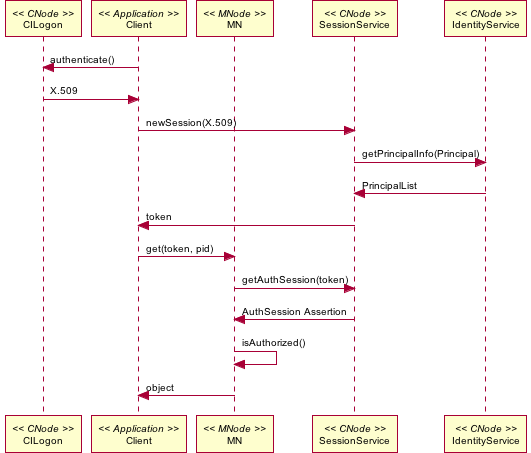

The diagram above was rendered by PlantUML. Its source (embedded in the PNG):
@startuml images/auth_02.png
skinparam activityFontColor black
skinparam activityFontSize 10
skinparam activityFontName arial
skinparam activityArrowFontColor black
skinparam activityArrowFontSize 10
skinparam activityArrowFontName arial
skinparam classArrowFontColor black
skinparam classArrowFontSize 10
skinparam classArrowFontName arial
skinparam classAttributeFontColor black
skinparam classAttributeFontSize 10
skinparam classAttributeFontName arial
skinparam classFontColor black
skinparam classFontSize 10
skinparam classFontName arial
skinparam componentFontColor black
skinparam componentFontSize 10
skinparam componentFontName arial
skinparam componentArrowFontColor black
skinparam componentArrowFontSize 10
skinparam componentArrowFontName arial
skinparam noteFontColor black
skinparam noteFontSize 10
skinparam noteFontName arial
skinparam packageFontColor black
skinparam packageFontSize 10
skinparam packageFontName arial
skinparam sequenceActorFontColor black
skinparam sequenceActorFontSize 10
skinparam sequenceActorFontName arial
skinparam sequenceArrowFontColor black
skinparam sequenceArrowFontSize 10
skinparam sequenceArrowFontName arial
skinparam sequenceGroupingFontColor black
skinparam sequenceGroupingFontSize 10
skinparam sequenceGroupingFontName arial
skinparam sequenceGroupingHeaderFontColor black
skinparam sequenceGroupingHeaderFontSize 10
skinparam sequenceGroupingHeaderFontName arial
skinparam sequenceParticipantFontColor black
skinparam sequenceParticipantFontSize 10
skinparam sequenceParticipantFontName arial
skinparam sequenceTitleFontColor black
skinparam sequenceTitleFontSize 10
skinparam sequenceTitleFontName arial
skinparam titleFontColor black
skinparam titleFontSize 10
skinparam titleFontName arial
skinparam usecaseFontColor black
skinparam usecaseFontSize 7
skinparam usecaseFontName arial
skinparam usecaseActorFontColor black
skinparam usecaseActorFontSize 7
skinparam usecaseActorFontName arial
skinparam usecaseArrowFontColor black
skinparam usecaseArrowFontSize 7
skinparam usecaseArrowFontName arial
participant "CILogon" as cilogon << CNode >>
participant "Client" as app_client << Application >>
participant "MN" as mn << MNode >>
participant "SessionService" as session << CNode >>
participant "IdentityService" as ident << CNode >>

app_client -> cilogon: authenticate()
app_client <- cilogon: X.509
app_client -> session: newSession(X.509)
session -> ident: getPrincipalInfo(Principal)
session <- ident: PrincipalList
app_client <- session: token

app_client -> mn: get(token, pid)
mn -> session: getAuthSession(token)
mn <- session: AuthSession Assertion
mn -> mn: isAuthorized()
app_client <- mn: object
@enduml